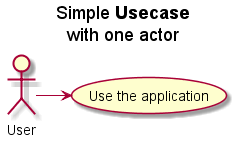

The diagram above was rendered by PlantUML. Its source (embedded in the PNG):
@startuml -->
title Simple <b>Usecase</b>\nwith one actor

"Use the application" as (Use)
User -> (Use)

@enduml